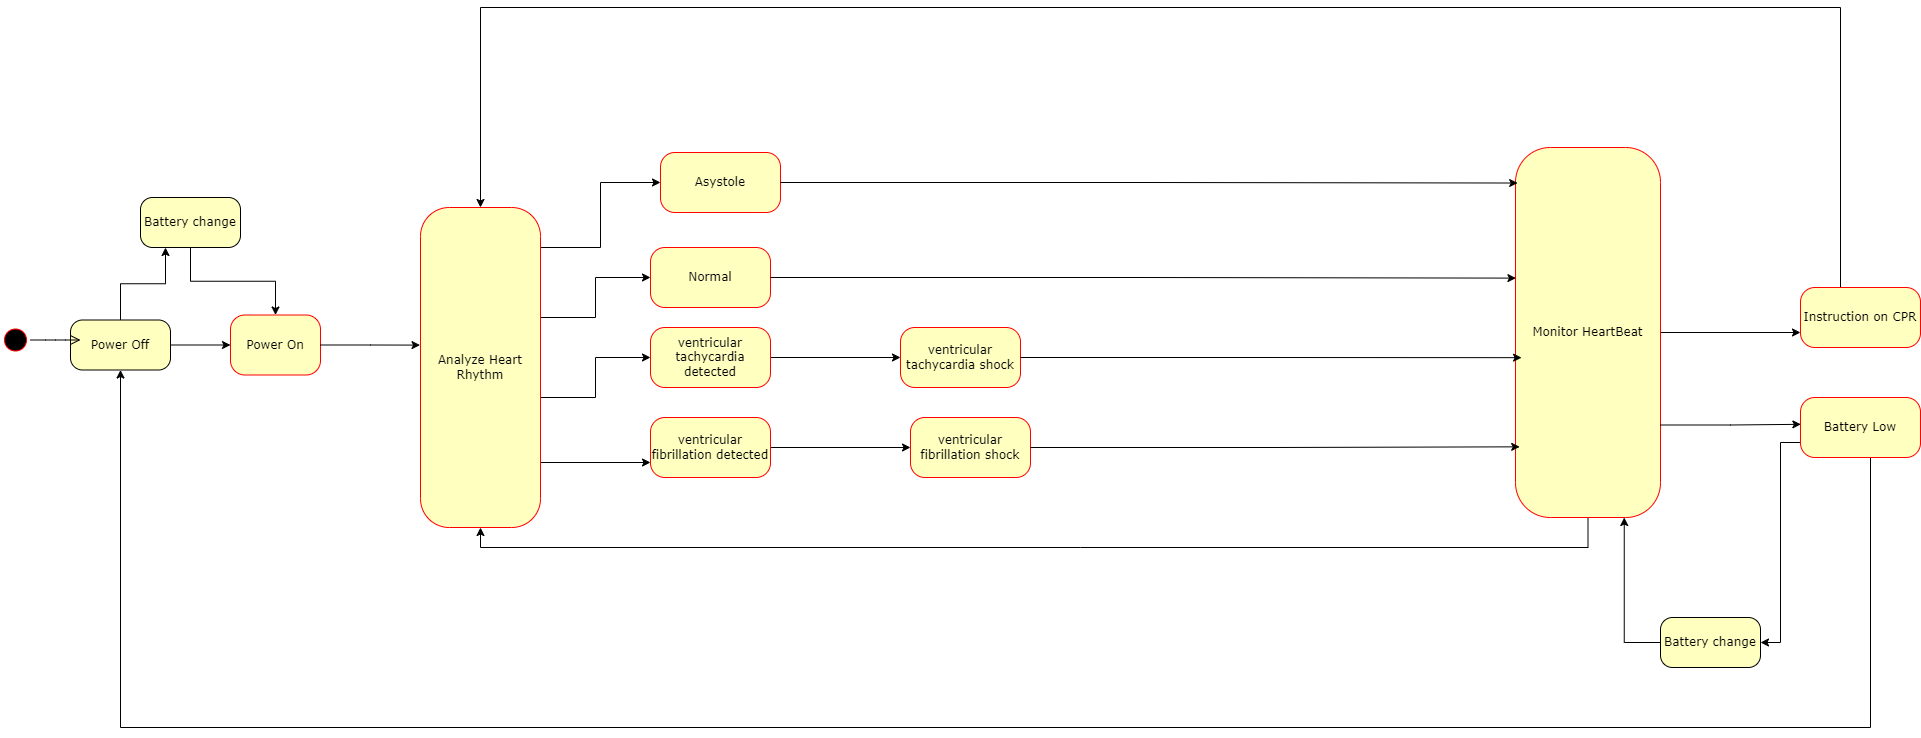

The diagram above was exported from draw.io. Its source (the exported page's mxGraphModel, read from the mxfile embedded in the PNG):
<mxGraphModel dx="2640" dy="1735" grid="1" gridSize="10" guides="1" tooltips="1" connect="1" arrows="1" fold="1" page="0" pageScale="1" pageWidth="1100" pageHeight="850" background="none" math="0" shadow="0">
  <root>
    <mxCell id="0" />
    <mxCell id="1" parent="0" />
    <mxCell id="382b91b5511bd0f7-1" value="" style="ellipse;html=1;shape=startState;fillColor=#000000;strokeColor=#ff0000;rounded=1;shadow=0;comic=0;labelBackgroundColor=none;fontFamily=Verdana;fontSize=12;fontColor=#000000;align=center;direction=south;" parent="1" vertex="1">
      <mxGeometry x="-70" y="147.5" width="30" height="30" as="geometry" />
    </mxCell>
    <mxCell id="fxPHcATNNLsr8oDr6PvW-43" style="edgeStyle=orthogonalEdgeStyle;rounded=0;orthogonalLoop=1;jettySize=auto;html=1;exitX=0.5;exitY=0;exitDx=0;exitDy=0;entryX=0.25;entryY=1;entryDx=0;entryDy=0;" parent="1" source="382b91b5511bd0f7-6" target="fxPHcATNNLsr8oDr6PvW-42" edge="1">
      <mxGeometry relative="1" as="geometry" />
    </mxCell>
    <mxCell id="-zG3oCcpoTW3D0YACC5I-14" style="edgeStyle=orthogonalEdgeStyle;rounded=0;orthogonalLoop=1;jettySize=auto;html=1;exitX=1;exitY=0.5;exitDx=0;exitDy=0;entryX=0;entryY=0.5;entryDx=0;entryDy=0;" edge="1" parent="1" source="382b91b5511bd0f7-6" target="N2y5xVXY-4TzsRq2rJkc-2">
      <mxGeometry relative="1" as="geometry" />
    </mxCell>
    <mxCell id="382b91b5511bd0f7-6" value="Power Off" style="rounded=1;whiteSpace=wrap;html=1;arcSize=24;fillColor=#ffffc0;strokeColor=#000000;shadow=0;comic=0;labelBackgroundColor=none;fontFamily=Verdana;fontSize=12;fontColor=#000000;align=center;" parent="1" vertex="1">
      <mxGeometry y="142.5" width="100" height="50" as="geometry" />
    </mxCell>
    <mxCell id="fxPHcATNNLsr8oDr6PvW-23" style="edgeStyle=orthogonalEdgeStyle;rounded=0;orthogonalLoop=1;jettySize=auto;html=1;exitX=1;exitY=0.25;exitDx=0;exitDy=0;entryX=0;entryY=0.5;entryDx=0;entryDy=0;" parent="1" source="382b91b5511bd0f7-7" target="fxPHcATNNLsr8oDr6PvW-1" edge="1">
      <mxGeometry relative="1" as="geometry">
        <Array as="points">
          <mxPoint x="470" y="70" />
          <mxPoint x="530" y="70" />
          <mxPoint x="530" y="5" />
        </Array>
      </mxGeometry>
    </mxCell>
    <mxCell id="fxPHcATNNLsr8oDr6PvW-24" style="edgeStyle=orthogonalEdgeStyle;rounded=0;orthogonalLoop=1;jettySize=auto;html=1;exitX=1;exitY=0.5;exitDx=0;exitDy=0;entryX=0;entryY=0.5;entryDx=0;entryDy=0;" parent="1" source="382b91b5511bd0f7-7" target="fxPHcATNNLsr8oDr6PvW-2" edge="1">
      <mxGeometry relative="1" as="geometry">
        <Array as="points">
          <mxPoint x="470" y="140" />
          <mxPoint x="525" y="140" />
          <mxPoint x="525" y="100" />
        </Array>
      </mxGeometry>
    </mxCell>
    <mxCell id="fxPHcATNNLsr8oDr6PvW-25" style="edgeStyle=orthogonalEdgeStyle;rounded=0;orthogonalLoop=1;jettySize=auto;html=1;exitX=1;exitY=0.75;exitDx=0;exitDy=0;" parent="1" source="382b91b5511bd0f7-7" target="fxPHcATNNLsr8oDr6PvW-17" edge="1">
      <mxGeometry relative="1" as="geometry">
        <Array as="points">
          <mxPoint x="470" y="220" />
          <mxPoint x="525" y="220" />
          <mxPoint x="525" y="180" />
        </Array>
      </mxGeometry>
    </mxCell>
    <mxCell id="fxPHcATNNLsr8oDr6PvW-28" style="edgeStyle=orthogonalEdgeStyle;rounded=0;orthogonalLoop=1;jettySize=auto;html=1;exitX=1;exitY=0.75;exitDx=0;exitDy=0;entryX=0;entryY=0.75;entryDx=0;entryDy=0;" parent="1" source="382b91b5511bd0f7-7" target="fxPHcATNNLsr8oDr6PvW-21" edge="1">
      <mxGeometry relative="1" as="geometry">
        <Array as="points">
          <mxPoint x="470" y="285" />
        </Array>
      </mxGeometry>
    </mxCell>
    <mxCell id="382b91b5511bd0f7-7" value="Analyze Heart Rhythm" style="rounded=1;whiteSpace=wrap;html=1;arcSize=24;fillColor=#ffffc0;strokeColor=#ff0000;shadow=0;comic=0;labelBackgroundColor=none;fontFamily=Verdana;fontSize=12;fontColor=#000000;align=center;" parent="1" vertex="1">
      <mxGeometry x="350" y="30" width="120" height="320" as="geometry" />
    </mxCell>
    <mxCell id="2a3bc250acf0617d-9" style="edgeStyle=orthogonalEdgeStyle;html=1;labelBackgroundColor=none;endArrow=open;endSize=8;strokeColor=#000000;fontFamily=Verdana;fontSize=12;align=left;fillColor=#dae8fc;" parent="1" source="382b91b5511bd0f7-1" edge="1">
      <mxGeometry relative="1" as="geometry">
        <mxPoint x="10" y="162.5" as="targetPoint" />
      </mxGeometry>
    </mxCell>
    <mxCell id="N2y5xVXY-4TzsRq2rJkc-2" value="Power On" style="rounded=1;whiteSpace=wrap;html=1;arcSize=24;fillColor=#ffffc0;strokeColor=#ff0000;shadow=0;comic=0;labelBackgroundColor=none;fontFamily=Verdana;fontSize=12;fontColor=#000000;align=center;" parent="1" vertex="1">
      <mxGeometry x="160" y="137.5" width="90" height="60" as="geometry" />
    </mxCell>
    <mxCell id="N2y5xVXY-4TzsRq2rJkc-7" value="ventricular tachycardia shock" style="rounded=1;whiteSpace=wrap;html=1;arcSize=24;fillColor=#ffffc0;strokeColor=#ff0000;shadow=0;comic=0;labelBackgroundColor=none;fontFamily=Verdana;fontSize=12;fontColor=#000000;align=center;" parent="1" vertex="1">
      <mxGeometry x="830" y="150" width="120" height="60" as="geometry" />
    </mxCell>
    <mxCell id="fxPHcATNNLsr8oDr6PvW-7" style="edgeStyle=orthogonalEdgeStyle;rounded=0;orthogonalLoop=1;jettySize=auto;html=1;exitX=0.5;exitY=1;exitDx=0;exitDy=0;entryX=0.5;entryY=1;entryDx=0;entryDy=0;" parent="1" source="N2y5xVXY-4TzsRq2rJkc-13" target="382b91b5511bd0f7-7" edge="1">
      <mxGeometry relative="1" as="geometry">
        <Array as="points">
          <mxPoint x="1010" y="370" />
          <mxPoint x="450" y="370" />
        </Array>
      </mxGeometry>
    </mxCell>
    <mxCell id="-zG3oCcpoTW3D0YACC5I-20" style="edgeStyle=orthogonalEdgeStyle;rounded=0;orthogonalLoop=1;jettySize=auto;html=1;exitX=1;exitY=0.5;exitDx=0;exitDy=0;entryX=0;entryY=0.75;entryDx=0;entryDy=0;" edge="1" parent="1" source="N2y5xVXY-4TzsRq2rJkc-13" target="qTIWnI-YT-qvNfaAGC32-2">
      <mxGeometry relative="1" as="geometry" />
    </mxCell>
    <mxCell id="N2y5xVXY-4TzsRq2rJkc-13" value="Monitor HeartBeat" style="rounded=1;whiteSpace=wrap;html=1;arcSize=24;fillColor=#ffffc0;strokeColor=#ff0000;shadow=0;comic=0;labelBackgroundColor=none;fontFamily=Verdana;fontSize=12;fontColor=#000000;align=center;" parent="1" vertex="1">
      <mxGeometry x="1445" y="-30" width="145" height="370" as="geometry" />
    </mxCell>
    <mxCell id="N2y5xVXY-4TzsRq2rJkc-12" value="ventricular fibrillation&amp;nbsp;shock" style="rounded=1;whiteSpace=wrap;html=1;arcSize=24;fillColor=#ffffc0;strokeColor=#ff0000;shadow=0;comic=0;labelBackgroundColor=none;fontFamily=Verdana;fontSize=12;fontColor=#000000;align=center;" parent="1" vertex="1">
      <mxGeometry x="840" y="240" width="120" height="60" as="geometry" />
    </mxCell>
    <mxCell id="-zG3oCcpoTW3D0YACC5I-19" style="edgeStyle=orthogonalEdgeStyle;rounded=0;orthogonalLoop=1;jettySize=auto;html=1;exitX=0.5;exitY=0;exitDx=0;exitDy=0;entryX=0.5;entryY=0;entryDx=0;entryDy=0;" edge="1" parent="1" source="qTIWnI-YT-qvNfaAGC32-2" target="382b91b5511bd0f7-7">
      <mxGeometry relative="1" as="geometry">
        <Array as="points">
          <mxPoint x="1770" y="-170" />
          <mxPoint x="410" y="-170" />
        </Array>
      </mxGeometry>
    </mxCell>
    <mxCell id="qTIWnI-YT-qvNfaAGC32-2" value="Instruction on CPR" style="rounded=1;whiteSpace=wrap;html=1;arcSize=24;fillColor=#ffffc0;strokeColor=#ff0000;shadow=0;comic=0;labelBackgroundColor=none;fontFamily=Verdana;fontSize=12;fontColor=#000000;align=center;" parent="1" vertex="1">
      <mxGeometry x="1730" y="110" width="120" height="60" as="geometry" />
    </mxCell>
    <mxCell id="fxPHcATNNLsr8oDr6PvW-1" value="Asystole" style="rounded=1;whiteSpace=wrap;html=1;arcSize=24;fillColor=#ffffc0;strokeColor=#ff0000;shadow=0;comic=0;labelBackgroundColor=none;fontFamily=Verdana;fontSize=12;fontColor=#000000;align=center;" parent="1" vertex="1">
      <mxGeometry x="590" y="-25" width="120" height="60" as="geometry" />
    </mxCell>
    <mxCell id="fxPHcATNNLsr8oDr6PvW-2" value="Normal" style="rounded=1;whiteSpace=wrap;html=1;arcSize=24;fillColor=#ffffc0;strokeColor=#ff0000;shadow=0;comic=0;labelBackgroundColor=none;fontFamily=Verdana;fontSize=12;fontColor=#000000;align=center;" parent="1" vertex="1">
      <mxGeometry x="580" y="70" width="120" height="60" as="geometry" />
    </mxCell>
    <mxCell id="fxPHcATNNLsr8oDr6PvW-29" style="edgeStyle=orthogonalEdgeStyle;rounded=0;orthogonalLoop=1;jettySize=auto;html=1;exitX=1;exitY=0.5;exitDx=0;exitDy=0;entryX=0;entryY=0.5;entryDx=0;entryDy=0;" parent="1" source="fxPHcATNNLsr8oDr6PvW-17" target="N2y5xVXY-4TzsRq2rJkc-7" edge="1">
      <mxGeometry relative="1" as="geometry" />
    </mxCell>
    <mxCell id="fxPHcATNNLsr8oDr6PvW-17" value="ventricular tachycardia detected" style="rounded=1;whiteSpace=wrap;html=1;arcSize=24;fillColor=#ffffc0;strokeColor=#ff0000;shadow=0;comic=0;labelBackgroundColor=none;fontFamily=Verdana;fontSize=12;fontColor=#000000;align=center;" parent="1" vertex="1">
      <mxGeometry x="580" y="150" width="120" height="60" as="geometry" />
    </mxCell>
    <mxCell id="fxPHcATNNLsr8oDr6PvW-30" style="edgeStyle=orthogonalEdgeStyle;rounded=0;orthogonalLoop=1;jettySize=auto;html=1;exitX=1;exitY=0.5;exitDx=0;exitDy=0;entryX=0;entryY=0.5;entryDx=0;entryDy=0;" parent="1" source="fxPHcATNNLsr8oDr6PvW-21" target="N2y5xVXY-4TzsRq2rJkc-12" edge="1">
      <mxGeometry relative="1" as="geometry" />
    </mxCell>
    <mxCell id="fxPHcATNNLsr8oDr6PvW-21" value="ventricular fibrillation detected" style="rounded=1;whiteSpace=wrap;html=1;arcSize=24;fillColor=#ffffc0;strokeColor=#ff0000;shadow=0;comic=0;labelBackgroundColor=none;fontFamily=Verdana;fontSize=12;fontColor=#000000;align=center;" parent="1" vertex="1">
      <mxGeometry x="580" y="240" width="120" height="60" as="geometry" />
    </mxCell>
    <mxCell id="fxPHcATNNLsr8oDr6PvW-35" style="edgeStyle=orthogonalEdgeStyle;rounded=0;orthogonalLoop=1;jettySize=auto;html=1;exitX=1;exitY=0.5;exitDx=0;exitDy=0;entryX=0.029;entryY=0.809;entryDx=0;entryDy=0;entryPerimeter=0;" parent="1" source="N2y5xVXY-4TzsRq2rJkc-12" target="N2y5xVXY-4TzsRq2rJkc-13" edge="1">
      <mxGeometry relative="1" as="geometry" />
    </mxCell>
    <mxCell id="fxPHcATNNLsr8oDr6PvW-41" style="edgeStyle=orthogonalEdgeStyle;rounded=0;orthogonalLoop=1;jettySize=auto;html=1;exitX=0.25;exitY=1;exitDx=0;exitDy=0;entryX=0.5;entryY=1;entryDx=0;entryDy=0;" parent="1" source="fxPHcATNNLsr8oDr6PvW-40" target="382b91b5511bd0f7-6" edge="1">
      <mxGeometry relative="1" as="geometry">
        <Array as="points">
          <mxPoint x="1800" y="270" />
          <mxPoint x="1800" y="550" />
          <mxPoint x="50" y="550" />
        </Array>
      </mxGeometry>
    </mxCell>
    <mxCell id="fxPHcATNNLsr8oDr6PvW-48" style="edgeStyle=orthogonalEdgeStyle;rounded=0;orthogonalLoop=1;jettySize=auto;html=1;exitX=0;exitY=0.75;exitDx=0;exitDy=0;entryX=1;entryY=0.5;entryDx=0;entryDy=0;" parent="1" source="fxPHcATNNLsr8oDr6PvW-40" target="fxPHcATNNLsr8oDr6PvW-45" edge="1">
      <mxGeometry relative="1" as="geometry" />
    </mxCell>
    <mxCell id="fxPHcATNNLsr8oDr6PvW-40" value="Battery Low" style="rounded=1;whiteSpace=wrap;html=1;arcSize=24;fillColor=#ffffc0;strokeColor=#ff0000;shadow=0;comic=0;labelBackgroundColor=none;fontFamily=Verdana;fontSize=12;fontColor=#000000;align=center;" parent="1" vertex="1">
      <mxGeometry x="1730" y="220" width="120" height="60" as="geometry" />
    </mxCell>
    <mxCell id="fxPHcATNNLsr8oDr6PvW-44" style="edgeStyle=orthogonalEdgeStyle;rounded=0;orthogonalLoop=1;jettySize=auto;html=1;exitX=0.5;exitY=1;exitDx=0;exitDy=0;entryX=0.5;entryY=0;entryDx=0;entryDy=0;" parent="1" source="fxPHcATNNLsr8oDr6PvW-42" target="N2y5xVXY-4TzsRq2rJkc-2" edge="1">
      <mxGeometry relative="1" as="geometry" />
    </mxCell>
    <mxCell id="fxPHcATNNLsr8oDr6PvW-42" value="Battery change" style="rounded=1;whiteSpace=wrap;html=1;arcSize=24;fillColor=#ffffc0;strokeColor=#000000;shadow=0;comic=0;labelBackgroundColor=none;fontFamily=Verdana;fontSize=12;fontColor=#000000;align=center;" parent="1" vertex="1">
      <mxGeometry x="70" y="20" width="100" height="50" as="geometry" />
    </mxCell>
    <mxCell id="fxPHcATNNLsr8oDr6PvW-50" style="edgeStyle=orthogonalEdgeStyle;rounded=0;orthogonalLoop=1;jettySize=auto;html=1;exitX=0;exitY=0.5;exitDx=0;exitDy=0;entryX=0.75;entryY=1;entryDx=0;entryDy=0;" parent="1" source="fxPHcATNNLsr8oDr6PvW-45" target="N2y5xVXY-4TzsRq2rJkc-13" edge="1">
      <mxGeometry relative="1" as="geometry" />
    </mxCell>
    <mxCell id="fxPHcATNNLsr8oDr6PvW-45" value="Battery change" style="rounded=1;whiteSpace=wrap;html=1;arcSize=24;fillColor=#ffffc0;strokeColor=#000000;shadow=0;comic=0;labelBackgroundColor=none;fontFamily=Verdana;fontSize=12;fontColor=#000000;align=center;" parent="1" vertex="1">
      <mxGeometry x="1590" y="440" width="100" height="50" as="geometry" />
    </mxCell>
    <mxCell id="-zG3oCcpoTW3D0YACC5I-1" style="edgeStyle=orthogonalEdgeStyle;rounded=0;orthogonalLoop=1;jettySize=auto;html=1;exitX=1;exitY=0.5;exitDx=0;exitDy=0;entryX=0.003;entryY=0.353;entryDx=0;entryDy=0;entryPerimeter=0;" edge="1" parent="1" source="fxPHcATNNLsr8oDr6PvW-2" target="N2y5xVXY-4TzsRq2rJkc-13">
      <mxGeometry relative="1" as="geometry" />
    </mxCell>
    <mxCell id="-zG3oCcpoTW3D0YACC5I-2" style="edgeStyle=orthogonalEdgeStyle;rounded=0;orthogonalLoop=1;jettySize=auto;html=1;exitX=1;exitY=0.5;exitDx=0;exitDy=0;entryX=0.015;entryY=0.096;entryDx=0;entryDy=0;entryPerimeter=0;" edge="1" parent="1" source="fxPHcATNNLsr8oDr6PvW-1" target="N2y5xVXY-4TzsRq2rJkc-13">
      <mxGeometry relative="1" as="geometry" />
    </mxCell>
    <mxCell id="-zG3oCcpoTW3D0YACC5I-5" style="edgeStyle=orthogonalEdgeStyle;rounded=0;orthogonalLoop=1;jettySize=auto;html=1;exitX=1;exitY=0.5;exitDx=0;exitDy=0;entryX=0.042;entryY=0.568;entryDx=0;entryDy=0;entryPerimeter=0;" edge="1" parent="1" source="N2y5xVXY-4TzsRq2rJkc-7" target="N2y5xVXY-4TzsRq2rJkc-13">
      <mxGeometry relative="1" as="geometry" />
    </mxCell>
    <mxCell id="-zG3oCcpoTW3D0YACC5I-18" style="edgeStyle=orthogonalEdgeStyle;rounded=0;orthogonalLoop=1;jettySize=auto;html=1;exitX=1;exitY=0.5;exitDx=0;exitDy=0;entryX=-0.004;entryY=0.43;entryDx=0;entryDy=0;entryPerimeter=0;" edge="1" parent="1" source="N2y5xVXY-4TzsRq2rJkc-2" target="382b91b5511bd0f7-7">
      <mxGeometry relative="1" as="geometry" />
    </mxCell>
    <mxCell id="-zG3oCcpoTW3D0YACC5I-26" style="edgeStyle=orthogonalEdgeStyle;rounded=0;orthogonalLoop=1;jettySize=auto;html=1;exitX=1;exitY=0.75;exitDx=0;exitDy=0;entryX=0.003;entryY=0.447;entryDx=0;entryDy=0;entryPerimeter=0;" edge="1" parent="1" source="N2y5xVXY-4TzsRq2rJkc-13" target="fxPHcATNNLsr8oDr6PvW-40">
      <mxGeometry relative="1" as="geometry" />
    </mxCell>
  </root>
</mxGraphModel>